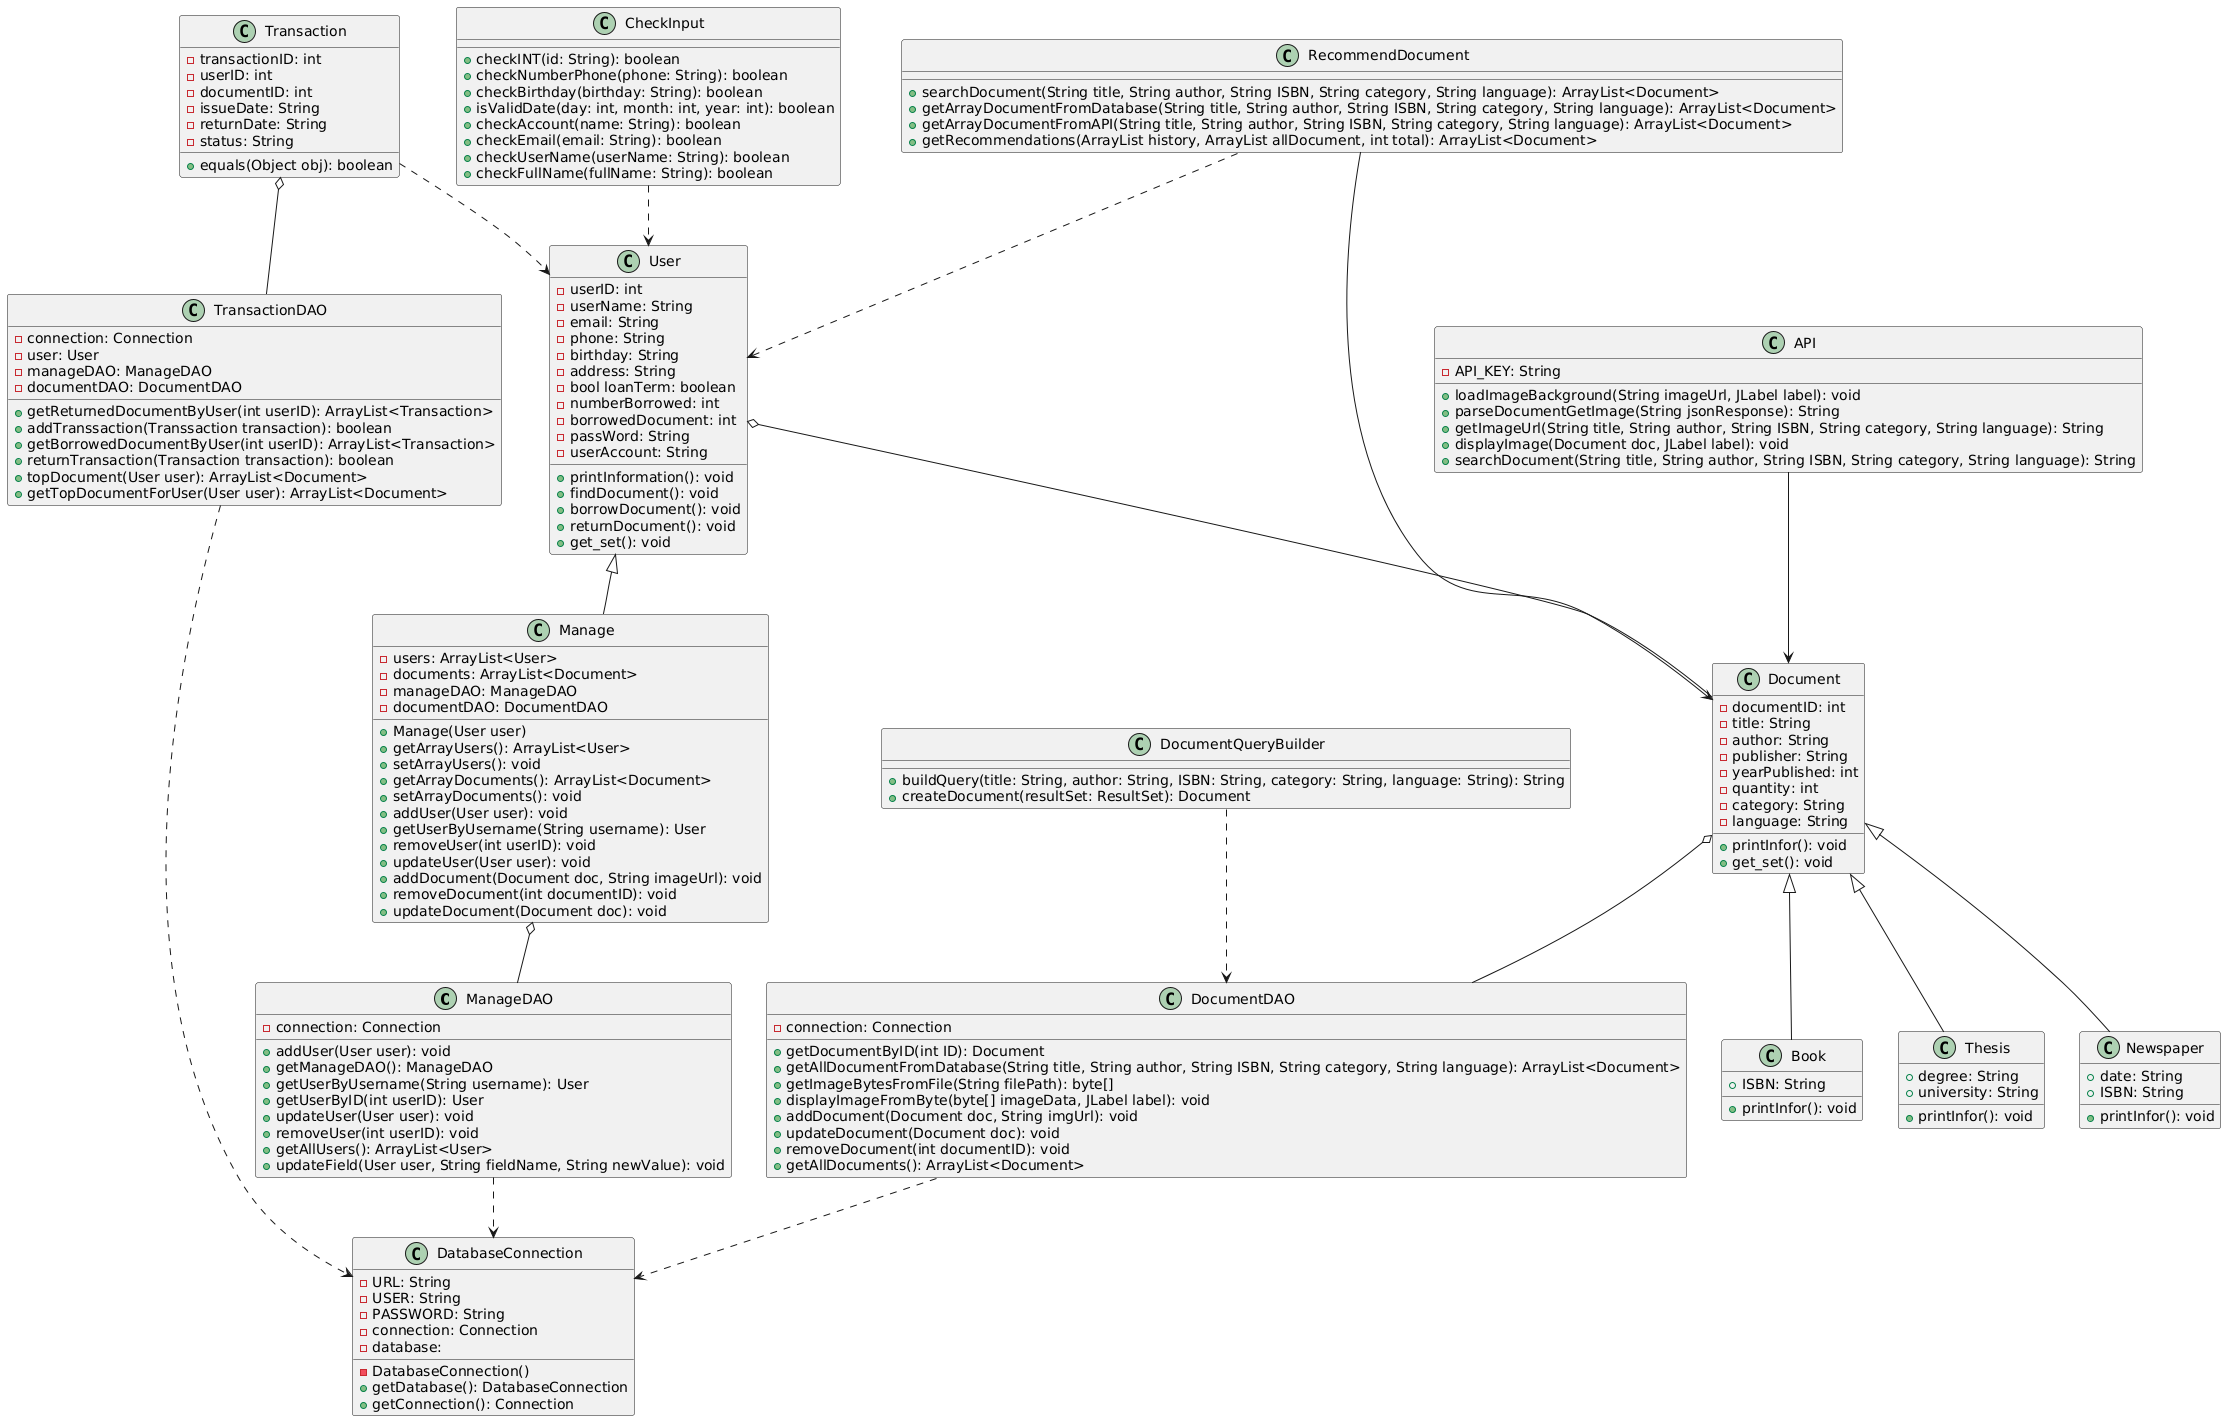

The diagram above was rendered by PlantUML. Its source (embedded in the PNG):
@startuml
class ManageDAO {
    - connection: Connection
    + addUser(User user): void
    + getManageDAO(): ManageDAO
    + getUserByUsername(String username): User
    + getUserByID(int userID): User
    + updateUser(User user): void
    + removeUser(int userID): void
    + getAllUsers(): ArrayList<User>
    + updateField(User user, String fieldName, String newValue): void
}

class DocumentDAO {
    - connection: Connection
    + getDocumentByID(int ID): Document
    + getAllDocumentFromDatabase(String title, String author, String ISBN, String category, String language): ArrayList<Document>
    + getImageBytesFromFile(String filePath): byte[]
    + displayImageFromByte(byte[] imageData, JLabel label): void
    + addDocument(Document doc, String imgUrl): void
    + updateDocument(Document doc): void
    + removeDocument(int documentID): void
    + getAllDocuments(): ArrayList<Document>
}

class DatabaseConnection {
    - URL: String
    - USER: String
    - PASSWORD: String
    - connection: Connection
-database: 
-DatabaseConnection()
    + getDatabase(): DatabaseConnection
    + getConnection(): Connection
}

class Document {
    - documentID: int
    - title: String
    - author: String
    - publisher: String
    - yearPublished: int
    - quantity: int
    - category: String
    - language: String
    + printInfor(): void
    + get_set(): void
}

class Book {
    + ISBN: String
    + printInfor(): void
}

class Thesis {
    + degree: String
    + university: String
    + printInfor(): void
}

class Newspaper {
    + date: String
    + ISBN: String
    + printInfor(): void
}



class Transaction {
    - transactionID: int
    - userID: int
    - documentID: int
    - issueDate: String
    - returnDate: String
    - status: String
    + equals(Object obj): boolean
}

class TransactionDAO {
    - connection: Connection
    - user: User
    - manageDAO: ManageDAO
    - documentDAO: DocumentDAO
    + getReturnedDocumentByUser(int userID): ArrayList<Transaction>
    +addTranssaction(Transsaction transaction): boolean
    + getBorrowedDocumentByUser(int userID): ArrayList<Transaction>
    + returnTransaction(Transaction transaction): boolean
    + topDocument(User user): ArrayList<Document>
    + getTopDocumentForUser(User user): ArrayList<Document>
}

class User {
    - userID: int
    - userName: String
    - email: String
    - phone: String
    - birthday: String
    - address: String
    - bool loanTerm: boolean
    - numberBorrowed: int
    - borrowedDocument: int
    - passWord: String
    - userAccount: String
    + printInformation(): void
    + findDocument(): void
    + borrowDocument(): void
    + returnDocument(): void
    + get_set(): void
}

class API {
    - API_KEY: String
    + loadImageBackground(String imageUrl, JLabel label): void
    + parseDocumentGetImage(String jsonResponse): String
    + getImageUrl(String title, String author, String ISBN, String category, String language): String
    + displayImage(Document doc, JLabel label): void
    + searchDocument(String title, String author, String ISBN, String category, String language): String
}

class RecommendDocument {
    + searchDocument(String title, String author, String ISBN, String category, String language): ArrayList<Document>
    + getArrayDocumentFromDatabase(String title, String author, String ISBN, String category, String language): ArrayList<Document>
    + getArrayDocumentFromAPI(String title, String author, String ISBN, String category, String language): ArrayList<Document>
    + getRecommendations(ArrayList history, ArrayList allDocument, int total): ArrayList<Document>
}

class CheckInput {
        + checkINT(id: String): boolean
        + checkNumberPhone(phone: String): boolean
        + checkBirthday(birthday: String): boolean
        + isValidDate(day: int, month: int, year: int): boolean
        + checkAccount(name: String): boolean
        + checkEmail(email: String): boolean
        + checkUserName(userName: String): boolean
        + checkFullName(fullName: String): boolean
    }
class DocumentQueryBuilder {
        + buildQuery(title: String, author: String, ISBN: String, category: String, language: String): String
        + createDocument(resultSet: ResultSet): Document
    }

class Manage {
    - users: ArrayList<User>
        - documents: ArrayList<Document>
        - manageDAO: ManageDAO
        - documentDAO: DocumentDAO

        + Manage(User user)
        + getArrayUsers(): ArrayList<User>
        + setArrayUsers(): void
        + getArrayDocuments(): ArrayList<Document>
        + setArrayDocuments(): void
        + addUser(User user): void
        + getUserByUsername(String username): User
        + removeUser(int userID): void
        + updateUser(User user): void
        + addDocument(Document doc, String imageUrl): void
        + removeDocument(int documentID): void
        + updateDocument(Document doc): void
}

API --> Document
RecommendDocument --> Document

Document <|-- Book
Document <|-- Thesis
Document <|-- Newspaper
User <|-- Manage

Document o-- DocumentDAO
User o-- Document
Manage o-- ManageDAO
Transaction o-- TransactionDAO
RecommendDocument ..> User
DocumentDAO ..> DatabaseConnection
TransactionDAO ..> DatabaseConnection
ManageDAO ..> DatabaseConnection
Transaction ..> User
CheckInput ..> User
DocumentQueryBuilder ..> DocumentDAO
@enduml